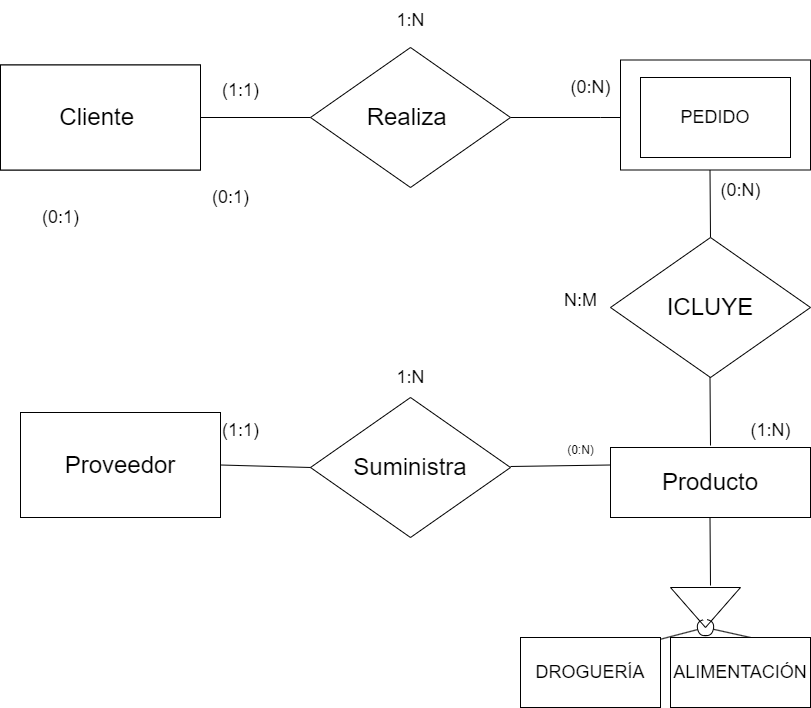

The diagram above was exported from draw.io. Its source (the exported page's mxGraphModel, read from the mxfile embedded in the PNG):
<mxGraphModel dx="1434" dy="790" grid="1" gridSize="10" guides="1" tooltips="1" connect="1" arrows="1" fold="1" page="1" pageScale="1" pageWidth="850" pageHeight="1100" math="0" shadow="0" extFonts="Permanent Marker^https://fonts.googleapis.com/css?family=Permanent+Marker">
  <root>
    <mxCell id="0" />
    <mxCell id="1" parent="0" />
    <mxCell id="-gcsnalx-fvy34UCijWT-9" value="&lt;font style=&quot;font-size: 18px;&quot;&gt;(0:1)&lt;/font&gt;" style="text;html=1;align=center;verticalAlign=middle;resizable=0;points=[];autosize=1;strokeColor=none;fillColor=none;" parent="1" vertex="1">
      <mxGeometry x="230" y="250" width="60" height="40" as="geometry" />
    </mxCell>
    <mxCell id="-gcsnalx-fvy34UCijWT-27" value="&lt;span style=&quot;font-size: 24px;&quot;&gt;Pedido&lt;/span&gt;" style="whiteSpace=wrap;html=1;align=center;" parent="1" vertex="1">
      <mxGeometry x="650" y="132.5" width="190" height="110" as="geometry" />
    </mxCell>
    <mxCell id="-gcsnalx-fvy34UCijWT-28" value="&lt;font style=&quot;font-size: 24px;&quot;&gt;Cliente&amp;nbsp;&lt;/font&gt;" style="whiteSpace=wrap;html=1;align=center;" parent="1" vertex="1">
      <mxGeometry x="30" y="137.5" width="200" height="105" as="geometry" />
    </mxCell>
    <mxCell id="-gcsnalx-fvy34UCijWT-29" value="" style="edgeStyle=orthogonalEdgeStyle;rounded=0;orthogonalLoop=1;jettySize=auto;html=1;endArrow=none;endFill=0;" parent="1" target="-gcsnalx-fvy34UCijWT-27" edge="1">
      <mxGeometry relative="1" as="geometry">
        <mxPoint x="540" y="190" as="sourcePoint" />
        <Array as="points">
          <mxPoint x="630" y="190" />
          <mxPoint x="630" y="190" />
        </Array>
      </mxGeometry>
    </mxCell>
    <mxCell id="-gcsnalx-fvy34UCijWT-30" value="" style="rounded=0;orthogonalLoop=1;jettySize=auto;html=1;endArrow=none;endFill=0;" parent="1" target="-gcsnalx-fvy34UCijWT-28" edge="1">
      <mxGeometry relative="1" as="geometry">
        <mxPoint x="340" y="190" as="sourcePoint" />
      </mxGeometry>
    </mxCell>
    <mxCell id="-gcsnalx-fvy34UCijWT-31" value="&lt;font style=&quot;font-size: 18px;&quot;&gt;(1:1)&lt;/font&gt;" style="text;html=1;align=center;verticalAlign=middle;resizable=0;points=[];autosize=1;strokeColor=none;fillColor=none;" parent="1" vertex="1">
      <mxGeometry x="240" y="143" width="60" height="40" as="geometry" />
    </mxCell>
    <mxCell id="-gcsnalx-fvy34UCijWT-32" value="&lt;font style=&quot;font-size: 18px;&quot;&gt;(0:N)&lt;/font&gt;" style="text;html=1;align=center;verticalAlign=middle;resizable=0;points=[];autosize=1;strokeColor=none;fillColor=none;" parent="1" vertex="1">
      <mxGeometry x="590" y="140" width="60" height="40" as="geometry" />
    </mxCell>
    <mxCell id="-gcsnalx-fvy34UCijWT-33" value="&lt;span style=&quot;font-size: 24px;&quot;&gt;Realiza&amp;nbsp;&lt;/span&gt;" style="rhombus;whiteSpace=wrap;html=1;" parent="1" vertex="1">
      <mxGeometry x="340" y="120" width="200" height="140" as="geometry" />
    </mxCell>
    <mxCell id="-gcsnalx-fvy34UCijWT-38" value="&lt;font style=&quot;font-size: 18px;&quot;&gt;(0:1)&lt;/font&gt;" style="text;html=1;align=center;verticalAlign=middle;resizable=0;points=[];autosize=1;strokeColor=none;fillColor=none;" parent="1" vertex="1">
      <mxGeometry x="60" y="270" width="60" height="40" as="geometry" />
    </mxCell>
    <mxCell id="-s0iNOd5FK__5MphaZw7-1" value="" style="endArrow=none;html=1;rounded=0;entryX=0.5;entryY=1;entryDx=0;entryDy=0;exitX=0.5;exitY=0;exitDx=0;exitDy=0;" edge="1" parent="1" source="-s0iNOd5FK__5MphaZw7-25">
      <mxGeometry width="50" height="50" relative="1" as="geometry">
        <mxPoint x="739.5" y="377.5" as="sourcePoint" />
        <mxPoint x="739.5" y="242.5" as="targetPoint" />
      </mxGeometry>
    </mxCell>
    <mxCell id="-s0iNOd5FK__5MphaZw7-4" value="&lt;font style=&quot;font-size: 24px;&quot;&gt;Producto&lt;/font&gt;" style="whiteSpace=wrap;html=1;align=center;" vertex="1" parent="1">
      <mxGeometry x="640" y="520" width="200" height="70" as="geometry" />
    </mxCell>
    <mxCell id="-s0iNOd5FK__5MphaZw7-25" value="&lt;span style=&quot;font-size: 24px;&quot;&gt;ICLUYE&lt;/span&gt;" style="rhombus;whiteSpace=wrap;html=1;" vertex="1" parent="1">
      <mxGeometry x="640" y="310" width="200" height="140" as="geometry" />
    </mxCell>
    <mxCell id="-s0iNOd5FK__5MphaZw7-29" value="&lt;font style=&quot;font-size: 18px;&quot;&gt;PEDIDO&lt;/font&gt;" style="rounded=0;whiteSpace=wrap;html=1;" vertex="1" parent="1">
      <mxGeometry x="670" y="150" width="150" height="80" as="geometry" />
    </mxCell>
    <mxCell id="-s0iNOd5FK__5MphaZw7-30" value="" style="endArrow=none;html=1;rounded=0;entryX=0.5;entryY=1;entryDx=0;entryDy=0;endFill=0;startArrow=none;startFill=0;" edge="1" parent="1">
      <mxGeometry width="50" height="50" relative="1" as="geometry">
        <mxPoint x="740" y="518" as="sourcePoint" />
        <mxPoint x="739.5" y="450" as="targetPoint" />
      </mxGeometry>
    </mxCell>
    <mxCell id="-s0iNOd5FK__5MphaZw7-33" value="" style="triangle;whiteSpace=wrap;html=1;rotation=90;" vertex="1" parent="1">
      <mxGeometry x="715" y="645" width="40" height="70" as="geometry" />
    </mxCell>
    <mxCell id="-s0iNOd5FK__5MphaZw7-34" value="" style="endArrow=none;html=1;rounded=0;entryX=0.5;entryY=1;entryDx=0;entryDy=0;endFill=0;startArrow=none;startFill=0;" edge="1" parent="1">
      <mxGeometry width="50" height="50" relative="1" as="geometry">
        <mxPoint x="740" y="658" as="sourcePoint" />
        <mxPoint x="739.5" y="590" as="targetPoint" />
      </mxGeometry>
    </mxCell>
    <mxCell id="-s0iNOd5FK__5MphaZw7-35" value="" style="endArrow=halfCircle;html=1;rounded=0;entryX=1;entryY=0.5;entryDx=0;entryDy=0;endFill=0;" edge="1" parent="1" target="-s0iNOd5FK__5MphaZw7-33">
      <mxGeometry width="50" height="50" relative="1" as="geometry">
        <mxPoint x="620" y="730" as="sourcePoint" />
        <mxPoint x="370" y="370" as="targetPoint" />
      </mxGeometry>
    </mxCell>
    <mxCell id="-s0iNOd5FK__5MphaZw7-36" value="" style="endArrow=halfCircle;html=1;rounded=0;entryX=1;entryY=0.5;entryDx=0;entryDy=0;startArrow=none;startFill=0;endFill=0;" edge="1" parent="1" target="-s0iNOd5FK__5MphaZw7-33">
      <mxGeometry width="50" height="50" relative="1" as="geometry">
        <mxPoint x="780" y="710" as="sourcePoint" />
        <mxPoint x="370" y="370" as="targetPoint" />
      </mxGeometry>
    </mxCell>
    <mxCell id="-s0iNOd5FK__5MphaZw7-37" value="&lt;font style=&quot;font-size: 18px;&quot;&gt;DROGUERÍA&lt;/font&gt;" style="rounded=0;whiteSpace=wrap;html=1;" vertex="1" parent="1">
      <mxGeometry x="550" y="710" width="140" height="70" as="geometry" />
    </mxCell>
    <mxCell id="-s0iNOd5FK__5MphaZw7-38" value="&lt;font style=&quot;font-size: 18px;&quot;&gt;ALIMENTACIÓN&lt;/font&gt;" style="rounded=0;whiteSpace=wrap;html=1;" vertex="1" parent="1">
      <mxGeometry x="700" y="710" width="140" height="70" as="geometry" />
    </mxCell>
    <mxCell id="-s0iNOd5FK__5MphaZw7-39" value="&lt;span style=&quot;font-size: 24px;&quot;&gt;Suministra&lt;/span&gt;" style="rhombus;whiteSpace=wrap;html=1;" vertex="1" parent="1">
      <mxGeometry x="340" y="470" width="200" height="140" as="geometry" />
    </mxCell>
    <mxCell id="-s0iNOd5FK__5MphaZw7-40" value="&lt;font style=&quot;font-size: 24px;&quot;&gt;Cliente&amp;nbsp;&lt;/font&gt;" style="whiteSpace=wrap;html=1;align=center;" vertex="1" parent="1">
      <mxGeometry x="30" y="137.5" width="200" height="105" as="geometry" />
    </mxCell>
    <mxCell id="-s0iNOd5FK__5MphaZw7-41" value="&lt;font style=&quot;font-size: 24px;&quot;&gt;Proveedor&lt;/font&gt;" style="whiteSpace=wrap;html=1;align=center;" vertex="1" parent="1">
      <mxGeometry x="50" y="485" width="200" height="105" as="geometry" />
    </mxCell>
    <mxCell id="-s0iNOd5FK__5MphaZw7-43" value="" style="endArrow=none;html=1;rounded=0;exitX=1;exitY=0.5;exitDx=0;exitDy=0;entryX=0;entryY=0.5;entryDx=0;entryDy=0;" edge="1" parent="1" source="-s0iNOd5FK__5MphaZw7-41" target="-s0iNOd5FK__5MphaZw7-39">
      <mxGeometry width="50" height="50" relative="1" as="geometry">
        <mxPoint x="270" y="560" as="sourcePoint" />
        <mxPoint x="320" y="510" as="targetPoint" />
      </mxGeometry>
    </mxCell>
    <mxCell id="-s0iNOd5FK__5MphaZw7-44" value="" style="endArrow=none;html=1;rounded=0;exitX=1;exitY=0.5;exitDx=0;exitDy=0;entryX=0;entryY=0.25;entryDx=0;entryDy=0;" edge="1" parent="1" target="-s0iNOd5FK__5MphaZw7-4">
      <mxGeometry width="50" height="50" relative="1" as="geometry">
        <mxPoint x="540" y="539" as="sourcePoint" />
        <mxPoint x="630" y="541" as="targetPoint" />
      </mxGeometry>
    </mxCell>
    <mxCell id="-s0iNOd5FK__5MphaZw7-45" value="&lt;font style=&quot;font-size: 18px;&quot;&gt;(0:N)&lt;/font&gt;" style="text;html=1;align=center;verticalAlign=middle;resizable=0;points=[];autosize=1;strokeColor=none;fillColor=none;" vertex="1" parent="1">
      <mxGeometry x="740" y="242.5" width="60" height="40" as="geometry" />
    </mxCell>
    <mxCell id="-s0iNOd5FK__5MphaZw7-46" value="&lt;font style=&quot;font-size: 18px;&quot;&gt;1:N&lt;/font&gt;" style="text;html=1;align=center;verticalAlign=middle;resizable=0;points=[];autosize=1;strokeColor=none;fillColor=none;" vertex="1" parent="1">
      <mxGeometry x="415" y="73" width="50" height="40" as="geometry" />
    </mxCell>
    <mxCell id="-s0iNOd5FK__5MphaZw7-47" value="&lt;font style=&quot;font-size: 18px;&quot;&gt;N:M&lt;/font&gt;" style="text;html=1;align=center;verticalAlign=middle;resizable=0;points=[];autosize=1;strokeColor=none;fillColor=none;" vertex="1" parent="1">
      <mxGeometry x="580" y="353" width="60" height="40" as="geometry" />
    </mxCell>
    <mxCell id="-s0iNOd5FK__5MphaZw7-48" value="&lt;font style=&quot;font-size: 18px;&quot;&gt;(1:N)&lt;/font&gt;" style="text;html=1;align=center;verticalAlign=middle;resizable=0;points=[];autosize=1;strokeColor=none;fillColor=none;" vertex="1" parent="1">
      <mxGeometry x="770" y="483" width="60" height="40" as="geometry" />
    </mxCell>
    <mxCell id="-s0iNOd5FK__5MphaZw7-49" value="&lt;font style=&quot;font-size: 18px;&quot;&gt;(1:1)&lt;/font&gt;" style="text;html=1;align=center;verticalAlign=middle;resizable=0;points=[];autosize=1;strokeColor=none;fillColor=none;" vertex="1" parent="1">
      <mxGeometry x="240" y="483" width="60" height="40" as="geometry" />
    </mxCell>
    <mxCell id="-s0iNOd5FK__5MphaZw7-50" value="(0:N)" style="text;html=1;align=center;verticalAlign=middle;resizable=0;points=[];autosize=1;strokeColor=none;fillColor=none;" vertex="1" parent="1">
      <mxGeometry x="585" y="508" width="50" height="30" as="geometry" />
    </mxCell>
    <mxCell id="-s0iNOd5FK__5MphaZw7-51" value="&lt;font style=&quot;font-size: 18px;&quot;&gt;1:N&lt;/font&gt;" style="text;html=1;align=center;verticalAlign=middle;resizable=0;points=[];autosize=1;strokeColor=none;fillColor=none;" vertex="1" parent="1">
      <mxGeometry x="415" y="430" width="50" height="40" as="geometry" />
    </mxCell>
  </root>
</mxGraphModel>